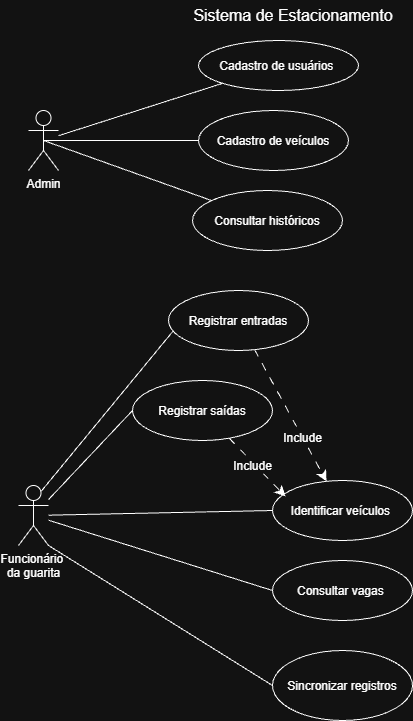

The diagram above was exported from draw.io. Its source (the exported page's mxGraphModel, read from the mxfile embedded in the PNG):
<mxGraphModel dx="1178" dy="691" grid="1" gridSize="10" guides="1" tooltips="1" connect="1" arrows="1" fold="1" page="1" pageScale="1" pageWidth="827" pageHeight="1169" math="0" shadow="0">
  <root>
    <mxCell id="0" />
    <mxCell id="1" parent="0" />
    <mxCell id="KOEDEtdQ0HCqeWBdyUdr-1" parent="1" style="shape=umlActor;verticalLabelPosition=bottom;verticalAlign=top;html=1;outlineConnect=0;labelPerimeter=1;" value="Admin" vertex="1">
      <mxGeometry height="60" width="30" x="100" y="150" as="geometry" />
    </mxCell>
    <mxCell id="KOEDEtdQ0HCqeWBdyUdr-2" parent="1" style="shape=umlActor;verticalLabelPosition=bottom;verticalAlign=top;html=1;outlineConnect=0;labelPerimeter=1;" value="Funcionário&amp;nbsp;&lt;div&gt;da guarita&lt;div&gt;&lt;br&gt;&lt;/div&gt;&lt;/div&gt;" vertex="1">
      <mxGeometry height="60" width="30" x="90" y="525" as="geometry" />
    </mxCell>
    <mxCell id="KOEDEtdQ0HCqeWBdyUdr-9" parent="1" style="text;html=1;whiteSpace=wrap;strokeColor=none;fillColor=none;align=center;verticalAlign=middle;rounded=0;fontSize=16;" value="Sistema de Estacionamento" vertex="1">
      <mxGeometry height="30" width="230" x="250" y="40" as="geometry" />
    </mxCell>
    <mxCell id="KOEDEtdQ0HCqeWBdyUdr-11" parent="1" style="ellipse;whiteSpace=wrap;html=1;shapeInside=1;" value="Cadastro de usuários&amp;nbsp;" vertex="1">
      <mxGeometry height="50" width="160" x="270" y="80" as="geometry" />
    </mxCell>
    <mxCell id="KOEDEtdQ0HCqeWBdyUdr-12" parent="1" style="ellipse;whiteSpace=wrap;html=1;shapeInside=1;" value="Cadastro de veículos" vertex="1">
      <mxGeometry height="60" width="150" x="270" y="150" as="geometry" />
    </mxCell>
    <mxCell id="KOEDEtdQ0HCqeWBdyUdr-13" parent="1" style="ellipse;whiteSpace=wrap;html=1;shapeInside=1;" value="Consultar históricos" vertex="1">
      <mxGeometry height="60" width="150" x="264" y="230" as="geometry" />
    </mxCell>
    <mxCell id="KOEDEtdQ0HCqeWBdyUdr-14" edge="1" parent="1" source="KOEDEtdQ0HCqeWBdyUdr-1" style="endArrow=none;html=1;rounded=0;fontSize=12;defaultLabelBackgroundColor=page;startSize=8;endSize=8;curved=1;" target="KOEDEtdQ0HCqeWBdyUdr-11" value="">
      <mxGeometry height="50" relative="1" width="50" x="0.3053" as="geometry">
        <Array as="points" />
        <mxPoint x="150" y="180" as="sourcePoint" />
        <mxPoint x="280" y="120" as="targetPoint" />
      </mxGeometry>
    </mxCell>
    <mxCell id="KOEDEtdQ0HCqeWBdyUdr-15" edge="1" parent="1" source="KOEDEtdQ0HCqeWBdyUdr-1" style="endArrow=none;html=1;rounded=0;fontSize=12;defaultLabelBackgroundColor=page;startSize=8;endSize=8;curved=1;exitX=0.5;exitY=0.5;exitDx=0;exitDy=0;exitPerimeter=0;" target="KOEDEtdQ0HCqeWBdyUdr-12" value="">
      <mxGeometry height="50" relative="1" width="50" as="geometry">
        <mxPoint x="160" y="200" as="sourcePoint" />
        <mxPoint x="280" y="190" as="targetPoint" />
      </mxGeometry>
    </mxCell>
    <mxCell id="KOEDEtdQ0HCqeWBdyUdr-16" edge="1" parent="1" source="KOEDEtdQ0HCqeWBdyUdr-1" style="endArrow=none;html=1;rounded=0;fontSize=12;defaultLabelBackgroundColor=page;startSize=8;endSize=8;curved=1;exitX=0.5;exitY=0.5;exitDx=0;exitDy=0;exitPerimeter=0;" target="KOEDEtdQ0HCqeWBdyUdr-13" value="">
      <mxGeometry height="50" relative="1" width="50" as="geometry">
        <mxPoint x="150" y="220" as="sourcePoint" />
        <mxPoint x="270" y="270" as="targetPoint" />
      </mxGeometry>
    </mxCell>
    <mxCell id="KOEDEtdQ0HCqeWBdyUdr-33" edge="1" parent="1" source="KOEDEtdQ0HCqeWBdyUdr-17" style="edgeStyle=none;curved=1;rounded=0;curveGeometry=1;orthogonalLoop=1;jettySize=auto;html=1;fontSize=12;defaultLabelBackgroundColor=page;startSize=8;endSize=8;flowAnimation=1;" target="KOEDEtdQ0HCqeWBdyUdr-19">
      <mxGeometry relative="1" as="geometry" />
    </mxCell>
    <mxCell id="KOEDEtdQ0HCqeWBdyUdr-34" connectable="0" parent="KOEDEtdQ0HCqeWBdyUdr-33" style="edgeLabel;html=1;align=center;verticalAlign=middle;resizable=0;points=[];inheritText=1;fontSize=12;defaultLabelBackgroundColor=page;" value="Include" vertex="1">
      <mxGeometry relative="1" x="0.3212" y="-2" as="geometry">
        <mxPoint x="2" as="offset" />
      </mxGeometry>
    </mxCell>
    <mxCell id="KOEDEtdQ0HCqeWBdyUdr-17" parent="1" style="ellipse;whiteSpace=wrap;html=1;shapeInside=1;" value="Registrar entradas" vertex="1">
      <mxGeometry height="60" width="140" x="240" y="330" as="geometry" />
    </mxCell>
    <mxCell id="KOEDEtdQ0HCqeWBdyUdr-18" parent="1" style="ellipse;whiteSpace=wrap;html=1;shapeInside=1;" value="Registrar saídas" vertex="1">
      <mxGeometry height="60" width="140" x="204" y="420" as="geometry" />
    </mxCell>
    <mxCell id="KOEDEtdQ0HCqeWBdyUdr-19" parent="1" style="ellipse;whiteSpace=wrap;html=1;shapeInside=1;" value="Identificar veículos&amp;nbsp;" vertex="1">
      <mxGeometry height="60" width="140" x="344" y="520" as="geometry" />
    </mxCell>
    <mxCell id="KOEDEtdQ0HCqeWBdyUdr-20" parent="1" style="ellipse;whiteSpace=wrap;html=1;shapeInside=1;" value="Consultar vagas&amp;nbsp;" vertex="1">
      <mxGeometry height="60" width="140" x="344" y="600" as="geometry" />
    </mxCell>
    <mxCell id="KOEDEtdQ0HCqeWBdyUdr-21" parent="1" style="ellipse;whiteSpace=wrap;html=1;shapeInside=1;" value="Sincronizar registros" vertex="1">
      <mxGeometry height="70" width="140" x="344" y="690" as="geometry" />
    </mxCell>
    <mxCell id="KOEDEtdQ0HCqeWBdyUdr-22" edge="1" parent="1" source="KOEDEtdQ0HCqeWBdyUdr-2" style="endArrow=none;html=1;rounded=0;fontSize=12;defaultLabelBackgroundColor=page;startSize=8;endSize=8;curved=1;entryX=0.036;entryY=0.667;entryDx=0;entryDy=0;entryPerimeter=0;exitX=0.75;exitY=0.1;exitDx=0;exitDy=0;exitPerimeter=0;" target="KOEDEtdQ0HCqeWBdyUdr-17" value="">
      <mxGeometry height="50" relative="1" width="50" as="geometry">
        <mxPoint x="140" y="520" as="sourcePoint" />
        <mxPoint x="280" y="430" as="targetPoint" />
      </mxGeometry>
    </mxCell>
    <mxCell id="KOEDEtdQ0HCqeWBdyUdr-23" edge="1" parent="1" source="KOEDEtdQ0HCqeWBdyUdr-18" style="endArrow=none;html=1;rounded=0;fontSize=12;defaultLabelBackgroundColor=page;startSize=8;endSize=8;curved=1;exitX=0;exitY=0.5;exitDx=0;exitDy=0;" target="KOEDEtdQ0HCqeWBdyUdr-2" value="">
      <mxGeometry height="50" relative="1" width="50" as="geometry">
        <mxPoint x="290" y="490" as="sourcePoint" />
        <mxPoint x="150" y="550" as="targetPoint" />
      </mxGeometry>
    </mxCell>
    <mxCell id="KOEDEtdQ0HCqeWBdyUdr-24" edge="1" parent="1" source="KOEDEtdQ0HCqeWBdyUdr-19" style="endArrow=none;html=1;rounded=0;fontSize=12;defaultLabelBackgroundColor=page;startSize=8;endSize=8;curved=1;exitX=0;exitY=0.5;exitDx=0;exitDy=0;" target="KOEDEtdQ0HCqeWBdyUdr-2" value="">
      <mxGeometry height="50" relative="1" width="50" as="geometry">
        <mxPoint x="280" y="560" as="sourcePoint" />
        <mxPoint x="160" y="570" as="targetPoint" />
      </mxGeometry>
    </mxCell>
    <mxCell id="KOEDEtdQ0HCqeWBdyUdr-25" edge="1" parent="1" source="KOEDEtdQ0HCqeWBdyUdr-20" style="endArrow=none;html=1;rounded=0;fontSize=12;defaultLabelBackgroundColor=page;startSize=8;endSize=8;curved=1;exitX=0;exitY=0.5;exitDx=0;exitDy=0;" target="KOEDEtdQ0HCqeWBdyUdr-2" value="">
      <mxGeometry height="50" relative="1" width="50" as="geometry">
        <mxPoint x="290" y="630" as="sourcePoint" />
        <mxPoint x="160" y="590" as="targetPoint" />
      </mxGeometry>
    </mxCell>
    <mxCell id="KOEDEtdQ0HCqeWBdyUdr-26" edge="1" parent="1" source="KOEDEtdQ0HCqeWBdyUdr-21" style="endArrow=none;html=1;rounded=0;fontSize=12;defaultLabelBackgroundColor=page;startSize=8;endSize=8;curved=1;exitX=0;exitY=0.5;exitDx=0;exitDy=0;entryX=1;entryY=1;entryDx=0;entryDy=0;entryPerimeter=0;" target="KOEDEtdQ0HCqeWBdyUdr-2" value="">
      <mxGeometry height="50" relative="1" width="50" as="geometry">
        <mxPoint x="280" y="720" as="sourcePoint" />
        <mxPoint x="150" y="610" as="targetPoint" />
      </mxGeometry>
    </mxCell>
    <mxCell id="KOEDEtdQ0HCqeWBdyUdr-30" edge="1" parent="1" source="KOEDEtdQ0HCqeWBdyUdr-18" style="edgeStyle=none;curved=1;rounded=0;curveGeometry=1;orthogonalLoop=1;jettySize=auto;html=1;entryX=0.093;entryY=0.267;entryDx=0;entryDy=0;entryPerimeter=0;fontSize=12;defaultLabelBackgroundColor=page;startSize=8;endSize=8;flowAnimation=1;" target="KOEDEtdQ0HCqeWBdyUdr-19">
      <mxGeometry relative="1" as="geometry" />
    </mxCell>
    <mxCell id="KOEDEtdQ0HCqeWBdyUdr-35" connectable="0" parent="KOEDEtdQ0HCqeWBdyUdr-30" style="edgeLabel;html=1;align=center;verticalAlign=middle;resizable=0;points=[];inheritText=1;fontSize=12;defaultLabelBackgroundColor=page;" value="Include" vertex="1">
      <mxGeometry relative="1" x="-0.1022" y="-3" as="geometry">
        <mxPoint as="offset" />
      </mxGeometry>
    </mxCell>
  </root>
</mxGraphModel>